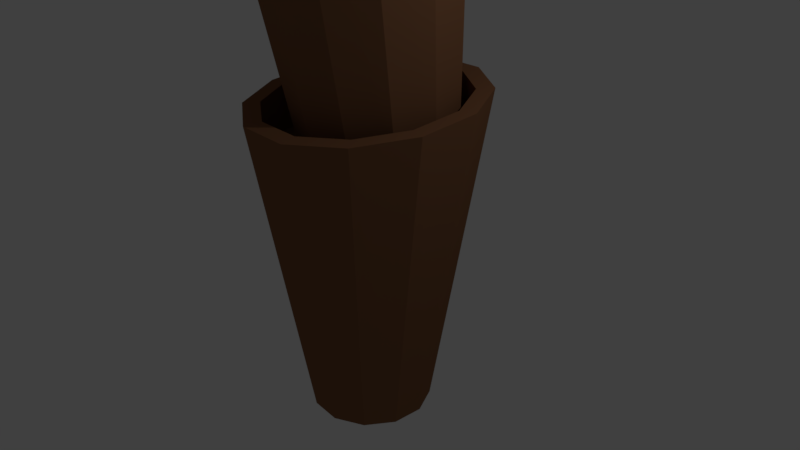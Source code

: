 # Source: tronc.blend  (saved by Blender 2.79.0; exported with 4.5.12 LTS)
import bpy
from mathutils import Matrix  # noqa: F401  (used for matrix-valued properties, if any)

bpy.ops.wm.read_factory_settings(use_empty=True)
scene = bpy.context.scene
scene.name = 'Scene'

# ---- collections
col_collection_1 = bpy.data.collections.new('Collection 1'); scene.collection.children.link(col_collection_1)

# ---- materials (node trees are filled in below, after node groups)
mat_woodcolor = bpy.data.materials.new('woodColor')
mat_woodcolor.alpha_threshold = 0.0
mat_woodcolor.use_transparent_shadow = False
mat_woodcolor.diffuse_color = (0.2396, 0.1102, 0.05384, 1.0)
mat_woodcolor.roughness = 0.5

# ---- material node trees

# ---- world
world_world = bpy.data.worlds.new('World'); scene.world = world_world
world_world.color = (0.05088, 0.05088, 0.05088)
world_world.use_sun_shadow = False
world_world.sun_shadow_jitter_overblur = 0.0
world_world.cycles.sampling_method = 'MANUAL'

# ---- cameras
cam_camera = bpy.data.cameras.new('Camera')
cam_camera.clip_end = 100.0
cam_camera.lens = 35.0
cam_camera.sensor_width = 32.0
cam_camera.sensor_height = 18.0
cam_camera.ortho_scale = 7.314
cam_camera.dof.focus_distance = 0.0
cam_camera.dof.aperture_fstop = 128.0

# ---- lights
light_lamp = bpy.data.lights.new('Lamp', 'POINT')
light_lamp.transmission_factor = 0.0
light_lamp.cutoff_distance = 30.0
light_lamp.energy = 100.0
light_lamp.shadow_buffer_clip_start = 1.001
light_lamp.shadow_soft_size = 0.1
light_lamp.shadow_maximum_resolution = 0.006
light_lamp.use_absolute_resolution = True

# ---- meshes
me_cylinder_007 = bpy.data.meshes.new('Cylinder.007')
me_cylinder_007.from_pydata([(-1.759e-09, 0.9909, -1.194), (1.726e-08, 1.504, 0.9247), (0.4954, 0.8581, -1.194), (0.7563, 1.303, 0.9348), (0.8581, 0.4954, -1.194), (1.31, 0.7521, 0.9624), (0.9909, -4.013e-08, -1.194), (1.513, 8.316e-09, 1.0), (0.8581, -0.4954, -1.194), (1.31, -0.7521, 1.038), (0.4954, -0.8581, -1.194), (0.7563, -1.303, 1.065), (1.479e-07, -0.9909, -1.194), (2.456e-07, -1.504, 1.075), (-0.4954, -0.8581, -1.194), (-0.7563, -1.303, 1.065), (-0.8581, -0.4954, -1.194), (-1.31, -0.7521, 1.038), (-0.9909, -4.575e-07, -1.194), (-1.513, -6.252e-07, 1.0), (-0.8581, 0.4954, -1.194), (-1.31, 0.7521, 0.9624), (-0.4954, 0.8581, -1.194), (-0.7563, 1.303, 0.9348), (0.6443, 1.11, 0.9445), (1.102e-08, 1.281, 0.9359), (1.116, 0.6407, 0.9679), (1.289, -1.646e-08, 1.0), (1.116, -0.6407, 1.032), (0.6443, -1.11, 1.056), (2.056e-07, -1.281, 1.064), (-0.6443, -1.11, 1.056), (-1.116, -0.6407, 1.032), (-1.289, -5.562e-07, 1.0), (-1.116, 0.6407, 0.9679), (-0.6443, 1.11, 0.9445), (0.6443, 1.116, 0.6774), (6.303e-08, 1.289, 0.6774), (1.116, 0.6443, 0.6774), (1.289, -1.569e-08, 0.6774), (1.116, -0.6443, 0.6774), (0.6443, -1.116, 0.6774), (2.576e-07, -1.289, 0.6774), (-0.6443, -1.116, 0.6774), (-1.116, -0.6443, 0.6774), (-1.289, -5.584e-07, 0.6774), (-1.116, 0.6443, 0.6774), (-0.6443, 1.116, 0.6774)], [], [(0, 1, 3, 2), (2, 3, 5, 4), (4, 5, 7, 6), (6, 7, 9, 8), (8, 9, 11, 10), (10, 11, 13, 12), (12, 13, 15, 14), (14, 15, 17, 16), (16, 17, 19, 18), (18, 19, 21, 20), (17, 15, 31, 32), (20, 21, 23, 22), (22, 23, 1, 0), (0, 2, 4, 6, 8, 10, 12, 14, 16, 18, 20, 22), (34, 33, 45, 46), (15, 13, 30, 31), (13, 11, 29, 30), (11, 9, 28, 29), (9, 7, 27, 28), (1, 23, 35, 25), (3, 1, 25, 24), (7, 5, 26, 27), (23, 21, 34, 35), (5, 3, 24, 26), (21, 19, 33, 34), (19, 17, 32, 33), (36, 37, 47, 46, 45, 44, 43, 42, 41, 40, 39, 38), (31, 30, 42, 43), (28, 27, 39, 40), (35, 34, 46, 47), (24, 25, 37, 36), (32, 31, 43, 44), (29, 28, 40, 41), (25, 35, 47, 37), (26, 24, 36, 38), (33, 32, 44, 45), (30, 29, 41, 42), (27, 26, 38, 39)])
me_cylinder_007.materials.append(mat_woodcolor)
me_cylinder_007.use_remesh_preserve_volume = False
me_cylinder_007.use_remesh_preserve_attributes = False
me_cylinder_007.use_mirror_vertex_groups = False
me_cylinder_007.update()
me_cylinder_006 = bpy.data.meshes.new('Cylinder.006')
me_cylinder_006.from_pydata([(-1.759e-09, 0.9909, -1.194), (1.726e-08, 1.504, 0.9247), (0.4954, 0.8581, -1.194), (0.7563, 1.303, 0.9348), (0.8581, 0.4954, -1.194), (1.31, 0.7521, 0.9624), (0.9909, -4.013e-08, -1.194), (1.513, 8.316e-09, 1.0), (0.8581, -0.4954, -1.194), (1.31, -0.7521, 1.038), (0.4954, -0.8581, -1.194), (0.7563, -1.303, 1.065), (1.479e-07, -0.9909, -1.194), (2.456e-07, -1.504, 1.075), (-0.4954, -0.8581, -1.194), (-0.7563, -1.303, 1.065), (-0.8581, -0.4954, -1.194), (-1.31, -0.7521, 1.038), (-0.9909, -4.575e-07, -1.194), (-1.513, -6.252e-07, 1.0), (-0.8581, 0.4954, -1.194), (-1.31, 0.7521, 0.9624), (-0.4954, 0.8581, -1.194), (-0.7563, 1.303, 0.9348), (0.6443, 1.11, 0.9445), (1.102e-08, 1.281, 0.9359), (1.116, 0.6407, 0.9679), (1.289, -1.646e-08, 1.0), (1.116, -0.6407, 1.032), (0.6443, -1.11, 1.056), (2.056e-07, -1.281, 1.064), (-0.6443, -1.11, 1.056), (-1.116, -0.6407, 1.032), (-1.289, -5.562e-07, 1.0), (-1.116, 0.6407, 0.9679), (-0.6443, 1.11, 0.9445), (0.6443, 1.116, 0.6774), (6.303e-08, 1.289, 0.6774), (1.116, 0.6443, 0.6774), (1.289, -1.569e-08, 0.6774), (1.116, -0.6443, 0.6774), (0.6443, -1.116, 0.6774), (2.576e-07, -1.289, 0.6774), (-0.6443, -1.116, 0.6774), (-1.116, -0.6443, 0.6774), (-1.289, -5.584e-07, 0.6774), (-1.116, 0.6443, 0.6774), (-0.6443, 1.116, 0.6774)], [], [(0, 1, 3, 2), (2, 3, 5, 4), (4, 5, 7, 6), (6, 7, 9, 8), (8, 9, 11, 10), (10, 11, 13, 12), (12, 13, 15, 14), (14, 15, 17, 16), (16, 17, 19, 18), (18, 19, 21, 20), (17, 15, 31, 32), (20, 21, 23, 22), (22, 23, 1, 0), (0, 2, 4, 6, 8, 10, 12, 14, 16, 18, 20, 22), (34, 33, 45, 46), (15, 13, 30, 31), (13, 11, 29, 30), (11, 9, 28, 29), (9, 7, 27, 28), (1, 23, 35, 25), (3, 1, 25, 24), (7, 5, 26, 27), (23, 21, 34, 35), (5, 3, 24, 26), (21, 19, 33, 34), (19, 17, 32, 33), (36, 37, 47, 46, 45, 44, 43, 42, 41, 40, 39, 38), (31, 30, 42, 43), (28, 27, 39, 40), (35, 34, 46, 47), (24, 25, 37, 36), (32, 31, 43, 44), (29, 28, 40, 41), (25, 35, 47, 37), (26, 24, 36, 38), (33, 32, 44, 45), (30, 29, 41, 42), (27, 26, 38, 39)])
me_cylinder_006.materials.append(mat_woodcolor)
me_cylinder_006.use_remesh_preserve_volume = False
me_cylinder_006.use_remesh_preserve_attributes = False
me_cylinder_006.use_mirror_vertex_groups = False
me_cylinder_006.update()
me_cylinder_005 = bpy.data.meshes.new('Cylinder.005')
me_cylinder_005.from_pydata([(-1.759e-09, 0.9909, -1.194), (1.726e-08, 1.504, 0.9247), (0.4954, 0.8581, -1.194), (0.7563, 1.303, 0.9348), (0.8581, 0.4954, -1.194), (1.31, 0.7521, 0.9624), (0.9909, -4.013e-08, -1.194), (1.513, 8.316e-09, 1.0), (0.8581, -0.4954, -1.194), (1.31, -0.7521, 1.038), (0.4954, -0.8581, -1.194), (0.7563, -1.303, 1.065), (1.479e-07, -0.9909, -1.194), (2.456e-07, -1.504, 1.075), (-0.4954, -0.8581, -1.194), (-0.7563, -1.303, 1.065), (-0.8581, -0.4954, -1.194), (-1.31, -0.7521, 1.038), (-0.9909, -4.575e-07, -1.194), (-1.513, -6.252e-07, 1.0), (-0.8581, 0.4954, -1.194), (-1.31, 0.7521, 0.9624), (-0.4954, 0.8581, -1.194), (-0.7563, 1.303, 0.9348), (0.6443, 1.11, 0.9445), (1.102e-08, 1.281, 0.9359), (1.116, 0.6407, 0.9679), (1.289, -1.646e-08, 1.0), (1.116, -0.6407, 1.032), (0.6443, -1.11, 1.056), (2.056e-07, -1.281, 1.064), (-0.6443, -1.11, 1.056), (-1.116, -0.6407, 1.032), (-1.289, -5.562e-07, 1.0), (-1.116, 0.6407, 0.9679), (-0.6443, 1.11, 0.9445), (0.6443, 1.116, 0.6774), (6.303e-08, 1.289, 0.6774), (1.116, 0.6443, 0.6774), (1.289, -1.569e-08, 0.6774), (1.116, -0.6443, 0.6774), (0.6443, -1.116, 0.6774), (2.576e-07, -1.289, 0.6774), (-0.6443, -1.116, 0.6774), (-1.116, -0.6443, 0.6774), (-1.289, -5.584e-07, 0.6774), (-1.116, 0.6443, 0.6774), (-0.6443, 1.116, 0.6774)], [], [(0, 1, 3, 2), (2, 3, 5, 4), (4, 5, 7, 6), (6, 7, 9, 8), (8, 9, 11, 10), (10, 11, 13, 12), (12, 13, 15, 14), (14, 15, 17, 16), (16, 17, 19, 18), (18, 19, 21, 20), (17, 15, 31, 32), (20, 21, 23, 22), (22, 23, 1, 0), (0, 2, 4, 6, 8, 10, 12, 14, 16, 18, 20, 22), (34, 33, 45, 46), (15, 13, 30, 31), (13, 11, 29, 30), (11, 9, 28, 29), (9, 7, 27, 28), (1, 23, 35, 25), (3, 1, 25, 24), (7, 5, 26, 27), (23, 21, 34, 35), (5, 3, 24, 26), (21, 19, 33, 34), (19, 17, 32, 33), (36, 37, 47, 46, 45, 44, 43, 42, 41, 40, 39, 38), (31, 30, 42, 43), (28, 27, 39, 40), (35, 34, 46, 47), (24, 25, 37, 36), (32, 31, 43, 44), (29, 28, 40, 41), (25, 35, 47, 37), (26, 24, 36, 38), (33, 32, 44, 45), (30, 29, 41, 42), (27, 26, 38, 39)])
me_cylinder_005.materials.append(mat_woodcolor)
me_cylinder_005.use_remesh_preserve_volume = False
me_cylinder_005.use_remesh_preserve_attributes = False
me_cylinder_005.use_mirror_vertex_groups = False
me_cylinder_005.update()
me_cylinder_004 = bpy.data.meshes.new('Cylinder.004')
me_cylinder_004.from_pydata([(-1.759e-09, 0.9909, -1.194), (1.726e-08, 1.504, 0.9247), (0.4954, 0.8581, -1.194), (0.7563, 1.303, 0.9348), (0.8581, 0.4954, -1.194), (1.31, 0.7521, 0.9624), (0.9909, -4.013e-08, -1.194), (1.513, 8.316e-09, 1.0), (0.8581, -0.4954, -1.194), (1.31, -0.7521, 1.038), (0.4954, -0.8581, -1.194), (0.7563, -1.303, 1.065), (1.479e-07, -0.9909, -1.194), (2.456e-07, -1.504, 1.075), (-0.4954, -0.8581, -1.194), (-0.7563, -1.303, 1.065), (-0.8581, -0.4954, -1.194), (-1.31, -0.7521, 1.038), (-0.9909, -4.575e-07, -1.194), (-1.513, -6.252e-07, 1.0), (-0.8581, 0.4954, -1.194), (-1.31, 0.7521, 0.9624), (-0.4954, 0.8581, -1.194), (-0.7563, 1.303, 0.9348), (0.6443, 1.11, 0.9445), (1.102e-08, 1.281, 0.9359), (1.116, 0.6407, 0.9679), (1.289, -1.646e-08, 1.0), (1.116, -0.6407, 1.032), (0.6443, -1.11, 1.056), (2.056e-07, -1.281, 1.064), (-0.6443, -1.11, 1.056), (-1.116, -0.6407, 1.032), (-1.289, -5.562e-07, 1.0), (-1.116, 0.6407, 0.9679), (-0.6443, 1.11, 0.9445), (0.6443, 1.116, 0.6774), (6.303e-08, 1.289, 0.6774), (1.116, 0.6443, 0.6774), (1.289, -1.569e-08, 0.6774), (1.116, -0.6443, 0.6774), (0.6443, -1.116, 0.6774), (2.576e-07, -1.289, 0.6774), (-0.6443, -1.116, 0.6774), (-1.116, -0.6443, 0.6774), (-1.289, -5.584e-07, 0.6774), (-1.116, 0.6443, 0.6774), (-0.6443, 1.116, 0.6774)], [], [(0, 1, 3, 2), (2, 3, 5, 4), (4, 5, 7, 6), (6, 7, 9, 8), (8, 9, 11, 10), (10, 11, 13, 12), (12, 13, 15, 14), (14, 15, 17, 16), (16, 17, 19, 18), (18, 19, 21, 20), (17, 15, 31, 32), (20, 21, 23, 22), (22, 23, 1, 0), (0, 2, 4, 6, 8, 10, 12, 14, 16, 18, 20, 22), (34, 33, 45, 46), (15, 13, 30, 31), (13, 11, 29, 30), (11, 9, 28, 29), (9, 7, 27, 28), (1, 23, 35, 25), (3, 1, 25, 24), (7, 5, 26, 27), (23, 21, 34, 35), (5, 3, 24, 26), (21, 19, 33, 34), (19, 17, 32, 33), (36, 37, 47, 46, 45, 44, 43, 42, 41, 40, 39, 38), (31, 30, 42, 43), (28, 27, 39, 40), (35, 34, 46, 47), (24, 25, 37, 36), (32, 31, 43, 44), (29, 28, 40, 41), (25, 35, 47, 37), (26, 24, 36, 38), (33, 32, 44, 45), (30, 29, 41, 42), (27, 26, 38, 39)])
me_cylinder_004.materials.append(mat_woodcolor)
me_cylinder_004.use_remesh_preserve_volume = False
me_cylinder_004.use_remesh_preserve_attributes = False
me_cylinder_004.use_mirror_vertex_groups = False
me_cylinder_004.update()
me_cylinder_002 = bpy.data.meshes.new('Cylinder.002')
me_cylinder_002.from_pydata([(-1.892e-09, 0.8096, -1.0), (1.726e-08, 1.504, 0.9247), (0.4048, 0.7011, -1.0), (0.7563, 1.303, 0.9348), (0.7011, 0.4048, -1.0), (1.31, 0.7521, 0.9624), (0.8096, -6.187e-08, -1.0), (1.513, 8.316e-09, 1.0), (0.7011, -0.4048, -1.0), (1.31, -0.7521, 1.038), (0.4048, -0.7011, -1.0), (0.7563, -1.303, 1.065), (1.204e-07, -0.8096, -1.0), (2.456e-07, -1.504, 1.075), (-0.4048, -0.7011, -1.0), (-0.7563, -1.303, 1.065), (-0.7011, -0.4048, -1.0), (-1.31, -0.7521, 1.038), (-0.8096, -4.029e-07, -1.0), (-1.513, -6.252e-07, 1.0), (-0.7011, 0.4048, -1.0), (-1.31, 0.7521, 0.9624), (-0.4048, 0.7011, -1.0), (-0.7563, 1.303, 0.9348), (0.6443, 1.11, 0.9445), (1.102e-08, 1.281, 0.9359), (1.116, 0.6407, 0.9679), (1.289, -1.646e-08, 1.0), (1.116, -0.6407, 1.032), (0.6443, -1.11, 1.056), (2.056e-07, -1.281, 1.064), (-0.6443, -1.11, 1.056), (-1.116, -0.6407, 1.032), (-1.289, -5.562e-07, 1.0), (-1.116, 0.6407, 0.9679), (-0.6443, 1.11, 0.9445), (0.6443, 1.116, 0.6774), (6.303e-08, 1.289, 0.6774), (1.116, 0.6443, 0.6774), (1.289, -1.569e-08, 0.6774), (1.116, -0.6443, 0.6774), (0.6443, -1.116, 0.6774), (2.576e-07, -1.289, 0.6774), (-0.6443, -1.116, 0.6774), (-1.116, -0.6443, 0.6774), (-1.289, -5.584e-07, 0.6774), (-1.116, 0.6443, 0.6774), (-0.6443, 1.116, 0.6774)], [], [(0, 1, 3, 2), (2, 3, 5, 4), (4, 5, 7, 6), (6, 7, 9, 8), (8, 9, 11, 10), (10, 11, 13, 12), (12, 13, 15, 14), (14, 15, 17, 16), (16, 17, 19, 18), (18, 19, 21, 20), (17, 15, 31, 32), (20, 21, 23, 22), (22, 23, 1, 0), (0, 2, 4, 6, 8, 10, 12, 14, 16, 18, 20, 22), (34, 33, 45, 46), (15, 13, 30, 31), (13, 11, 29, 30), (11, 9, 28, 29), (9, 7, 27, 28), (1, 23, 35, 25), (3, 1, 25, 24), (7, 5, 26, 27), (23, 21, 34, 35), (5, 3, 24, 26), (21, 19, 33, 34), (19, 17, 32, 33), (36, 37, 47, 46, 45, 44, 43, 42, 41, 40, 39, 38), (31, 30, 42, 43), (28, 27, 39, 40), (35, 34, 46, 47), (24, 25, 37, 36), (32, 31, 43, 44), (29, 28, 40, 41), (25, 35, 47, 37), (26, 24, 36, 38), (33, 32, 44, 45), (30, 29, 41, 42), (27, 26, 38, 39)])
me_cylinder_002.materials.append(mat_woodcolor)
me_cylinder_002.use_remesh_preserve_volume = False
me_cylinder_002.use_remesh_preserve_attributes = False
me_cylinder_002.use_mirror_vertex_groups = False
me_cylinder_002.update()

# ---- objects
ob_cylinder_004 = bpy.data.objects.new('Cylinder.004', me_cylinder_007)
ob_cylinder_003 = bpy.data.objects.new('Cylinder.003', me_cylinder_006)
ob_cylinder_001 = bpy.data.objects.new('Cylinder.001', me_cylinder_005)
ob_cylinder_002 = bpy.data.objects.new('Cylinder.002', me_cylinder_004)
ob_cylinder = bpy.data.objects.new('Cylinder', me_cylinder_002)
ob_lamp = bpy.data.objects.new('Lamp', light_lamp)
ob_camera = bpy.data.objects.new('Camera', cam_camera)

# ---- transforms, parenting, visibility, modifiers, constraints
ob_cylinder_004.location = (-2.33, -1.038, 16.67)
ob_cylinder_004.rotation_euler = (-0.1439, 0.1395, 2.847)
ob_cylinder_004.scale = (0.8563, 0.8379, 2.198)
ob_cylinder_004.lineart.crease_threshold = 0.0
ob_cylinder_003.location = (-1.401, -0.4234, 12.25)
ob_cylinder_003.rotation_euler = (-0.1642, 0.2616, 2.978)
ob_cylinder_003.scale = (0.9731, 0.9522, 2.498)
ob_cylinder_003.lineart.crease_threshold = 0.0
ob_cylinder_001.location = (-0.4807, -0.1764, 8.139)
ob_cylinder_001.rotation_euler = (-0.06551, 0.08333, 2.384)
ob_cylinder_001.scale = (1.0, 1.0, 2.119)
ob_cylinder_001.lineart.crease_threshold = 0.0
ob_cylinder_002.location = (-0.1192, 5.069e-09, 4.132)
ob_cylinder_002.rotation_euler = (-0.09757, -0.01523, 2.053)
ob_cylinder_002.scale = (1.0, 1.0, 2.119)
ob_cylinder_002.lineart.crease_threshold = 0.0
ob_cylinder.location = (0.0, 0.0, 0.0)
ob_cylinder.rotation_euler = (0.0, -0.0, 2.816)
ob_cylinder.scale = (1.0, 1.0, 2.119)
ob_cylinder.lineart.crease_threshold = 0.0
ob_lamp.location = (4.076, 1.005, 5.904)
ob_lamp.rotation_euler = (0.6503, 0.05522, 1.866)
ob_lamp.lock_rotations_4d = False
ob_lamp.empty_display_type = 'ARROWS'
ob_lamp.color = (0.0, 0.0, 0.0, 0.0)
ob_lamp.lineart.crease_threshold = 0.0
ob_camera.location = (7.481, -6.508, 5.344)
ob_camera.rotation_euler = (1.109, 0.0, 0.8149)
ob_camera.lock_rotations_4d = False
ob_camera.empty_display_type = 'ARROWS'
ob_camera.color = (0.0, 0.0, 0.0, 0.0)
ob_camera.display_type = 'WIRE'
ob_camera.lineart.crease_threshold = 0.0

# ---- collection membership
col_collection_1.objects.link(ob_cylinder_004)
col_collection_1.objects.link(ob_cylinder_003)
col_collection_1.objects.link(ob_cylinder_001)
col_collection_1.objects.link(ob_cylinder_002)
col_collection_1.objects.link(ob_cylinder)
col_collection_1.objects.link(ob_lamp)
col_collection_1.objects.link(ob_camera)

# ---- scene / render settings (as saved in the file)
scene.camera = ob_camera
scene.frame_start = 1; scene.frame_end = 250; scene.frame_set(1)
scene.render.engine = 'BLENDER_EEVEE_NEXT'
scene.render.resolution_percentage = 50
scene.render.dither_intensity = 0.0
scene.cycles.use_denoising = False
scene.cycles.samples = 128
scene.cycles.sampling_pattern = 'TABULATED_SOBOL'
scene.cycles.use_adaptive_sampling = False
scene.cycles.use_light_tree = False
scene.cycles.blur_glossy = 0.0
scene.cycles.sample_clamp_indirect = 0.0
scene.view_settings.view_transform = 'Standard'
bpy.context.view_layer.update()
